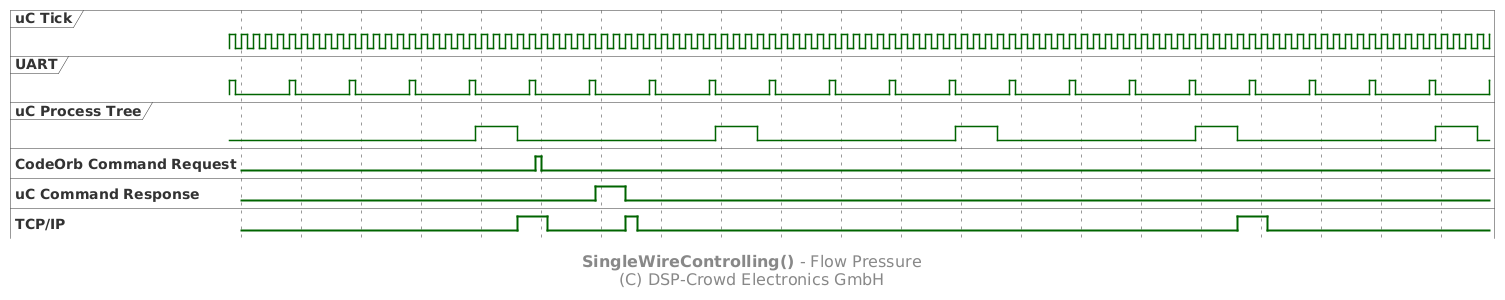

The diagram above was rendered by PlantUML. Its source (embedded in the PNG):
@startuml

' skinparam linetype polyline

scale 10 as 60 pixels
skinparam FooterFontSize 16

hide time-axis

clock "uC Tick" as clkTick with period 2 pulse 1
clock "UART" as clkWire with period 10 pulse 1
clock "uC Process Tree" as clkUc with period 40 pulse 7 offset 41

binary "CodeOrb Command Request" as sCmd
binary "uC Command Response" as sResp
binary "TCP/IP" as sTcp

@48
sTcp is 1

@+5
sTcp is 0

@51
sCmd is 1

@+1
sCmd is 0

@61
sResp is 1

@+5
sResp is 0
sTcp is 1

@+2
sTcp is 0

@168
sTcp is 1

@+5
sTcp is 0

@200

footer **SingleWireControlling()** - Flow Pressure\n(C) DSP-Crowd Electronics GmbH

@enduml